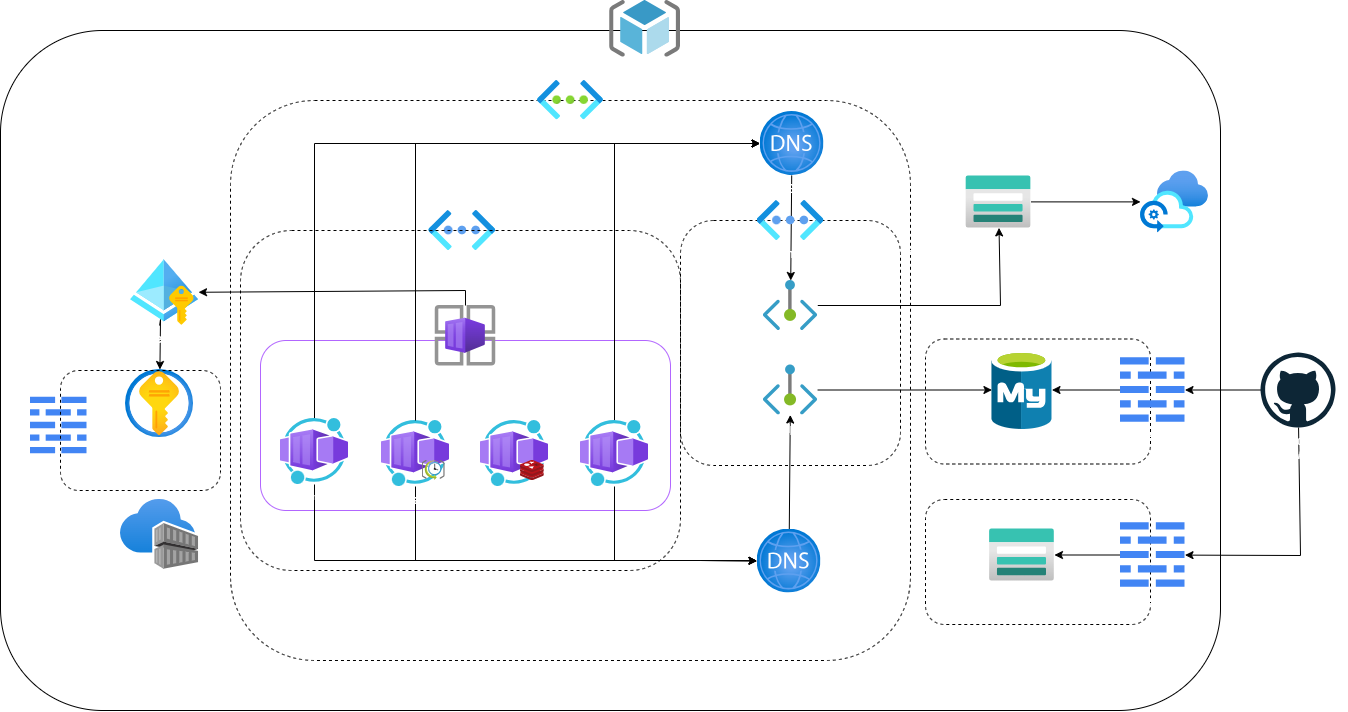

The diagram above was exported from draw.io. Its source (the exported page's mxGraphModel, read from the mxfile embedded in the PNG):
<mxGraphModel dx="2905" dy="1198" grid="1" gridSize="10" guides="1" tooltips="1" connect="1" arrows="1" fold="1" page="1" pageScale="1" pageWidth="850" pageHeight="1100" background="none" math="0" shadow="0">
  <root>
    <mxCell id="0" />
    <mxCell id="1" parent="0" />
    <mxCell id="4" value="" style="rounded=1;whiteSpace=wrap;html=1;fillColor=none;fontColor=#FFFFFF;labelBackgroundColor=none;" parent="1" vertex="1">
      <mxGeometry x="-80" y="50" width="1220" height="680" as="geometry" />
    </mxCell>
    <mxCell id="105" value="" style="rounded=1;whiteSpace=wrap;html=1;dashed=1;labelBackgroundColor=none;fillColor=none;fontColor=#FFFFFF;" parent="1" vertex="1">
      <mxGeometry x="845" y="358.5" width="225" height="125" as="geometry" />
    </mxCell>
    <mxCell id="86" value="" style="rounded=1;whiteSpace=wrap;html=1;dashed=1;labelBackgroundColor=none;fillColor=none;fontColor=#FFFFFF;" parent="1" vertex="1">
      <mxGeometry x="150" y="120" width="680" height="560" as="geometry" />
    </mxCell>
    <mxCell id="102" value="" style="rounded=1;whiteSpace=wrap;html=1;dashed=1;labelBackgroundColor=none;fillColor=none;fontColor=#FFFFFF;" parent="1" vertex="1">
      <mxGeometry x="600" y="240" width="220" height="245" as="geometry" />
    </mxCell>
    <mxCell id="84" value="Container Apps Subnet (/29)" style="aspect=fixed;html=1;points=[];align=center;image;fontSize=12;image=img/lib/azure2/networking/Virtual_Networks_Classic.svg;dashed=1;labelBackgroundColor=none;fillColor=none;fontColor=#FFFFFF;" parent="1" vertex="1">
      <mxGeometry x="348.25" y="230" width="67" height="40" as="geometry" />
    </mxCell>
    <mxCell id="91" value="" style="rounded=1;whiteSpace=wrap;html=1;dashed=1;labelBackgroundColor=none;fillColor=none;fontColor=#FFFFFF;" parent="1" vertex="1">
      <mxGeometry x="845" y="519" width="225" height="125" as="geometry" />
    </mxCell>
    <mxCell id="89" value="" style="rounded=1;whiteSpace=wrap;html=1;dashed=1;labelBackgroundColor=none;fillColor=none;fontColor=#FFFFFF;" parent="1" vertex="1">
      <mxGeometry x="160" y="250" width="440" height="340" as="geometry" />
    </mxCell>
    <mxCell id="16" value="" style="rounded=1;whiteSpace=wrap;html=1;fillColor=none;strokeColor=#B266FF;fontColor=#FFFFFF;labelBackgroundColor=none;" parent="1" vertex="1">
      <mxGeometry x="180" y="360" width="410" height="170" as="geometry" />
    </mxCell>
    <mxCell id="17" value="Key Vault&lt;br&gt;(Secrets, passwords, etc)" style="image;aspect=fixed;html=1;points=[];align=center;fontSize=12;image=img/lib/azure2/security/Key_Vaults.svg;fontColor=#FFFFFF;labelBackgroundColor=none;" parent="1" vertex="1">
      <mxGeometry x="45.019999999999996" y="389" width="68" height="68" as="geometry" />
    </mxCell>
    <mxCell id="18" style="edgeStyle=orthogonalEdgeStyle;rounded=0;orthogonalLoop=1;jettySize=auto;html=1;fontColor=#FFFFFF;labelBackgroundColor=none;" parent="1" source="19" target="15" edge="1">
      <mxGeometry relative="1" as="geometry" />
    </mxCell>
    <mxCell id="19" value="Storage Account for &lt;br&gt;Pimcore files (assets, versions, etc)" style="image;aspect=fixed;html=1;points=[];align=center;fontSize=12;image=img/lib/azure2/storage/Storage_Accounts.svg;fontColor=#FFFFFF;labelBackgroundColor=none;" parent="1" vertex="1">
      <mxGeometry x="885.52" y="195.39" width="65" height="52" as="geometry" />
    </mxCell>
    <mxCell id="68" style="edgeStyle=none;rounded=0;html=1;fontColor=#FFFFFF;labelBackgroundColor=none;" parent="1" source="20" target="67" edge="1">
      <mxGeometry relative="1" as="geometry">
        <Array as="points">
          <mxPoint x="385" y="310" />
        </Array>
      </mxGeometry>
    </mxCell>
    <mxCell id="20" value="Container Apps Environment" style="image;aspect=fixed;html=1;points=[];align=center;fontSize=12;image=img/lib/azure2/other/Container_App_Environments.svg;fontColor=#FFFFFF;labelBackgroundColor=none;" parent="1" vertex="1">
      <mxGeometry x="354.75" y="325" width="60.5" height="60.5" as="geometry" />
    </mxCell>
    <mxCell id="21" value="Container Registry&lt;br&gt;(Docker images)" style="image;aspect=fixed;html=1;points=[];align=center;fontSize=12;image=img/lib/azure2/containers/Container_Registries.svg;fontColor=#FFFFFF;labelBackgroundColor=none;" parent="1" vertex="1">
      <mxGeometry x="39.999999999999986" y="519" width="78.03" height="70" as="geometry" />
    </mxCell>
    <mxCell id="5" value="&lt;div&gt;Resource Group&lt;/div&gt;" style="image;sketch=0;aspect=fixed;html=1;points=[];align=center;fontSize=12;image=img/lib/mscae/ResourceGroup.svg;fontColor=#FFFFFF;labelBackgroundColor=none;" parent="1" vertex="1">
      <mxGeometry x="529.138085106383" y="20" width="70.8598509701003" height="56.687880776080235" as="geometry" />
    </mxCell>
    <mxCell id="9" value="Storage Account for DB backups" style="image;aspect=fixed;html=1;points=[];align=center;fontSize=12;image=img/lib/azure2/storage/Storage_Accounts.svg;fontColor=#FFFFFF;labelBackgroundColor=none;" parent="1" vertex="1">
      <mxGeometry x="908.96" y="548.5" width="65" height="52" as="geometry" />
    </mxCell>
    <mxCell id="10" value="MySQL flexible server DB" style="image;sketch=0;aspect=fixed;html=1;points=[];align=center;fontSize=12;image=img/lib/mscae/Azure_Database_for_MySQL_servers.svg;labelBackgroundColor=none;fontColor=#FFFFFF;" parent="1" vertex="1">
      <mxGeometry x="911.44" y="370" width="60.04" height="79" as="geometry" />
    </mxCell>
    <mxCell id="15" value="Backup Vault" style="image;aspect=fixed;html=1;points=[];align=center;fontSize=12;image=img/lib/azure2/other/Azure_Backup_Center.svg;fontColor=#FFFFFF;labelBackgroundColor=none;" parent="1" vertex="1">
      <mxGeometry x="1060" y="190.39" width="68" height="62" as="geometry" />
    </mxCell>
    <mxCell id="41" value="Virtual Network" style="image;aspect=fixed;html=1;points=[];align=center;fontSize=12;image=img/lib/azure2/networking/Virtual_Networks.svg;fontColor=#FFFFFF;labelBackgroundColor=none;" parent="1" vertex="1">
      <mxGeometry x="457.0090322580645" y="100" width="65.98484848484848" height="39.39393939393939" as="geometry" />
    </mxCell>
    <mxCell id="64" style="edgeStyle=none;rounded=0;html=1;fontColor=#FFFFFF;labelBackgroundColor=none;" parent="1" source="52" target="10" edge="1">
      <mxGeometry relative="1" as="geometry">
        <Array as="points" />
      </mxGeometry>
    </mxCell>
    <mxCell id="61" style="edgeStyle=none;html=1;rounded=0;fontColor=#FFFFFF;labelBackgroundColor=none;" parent="1" source="28" target="92" edge="1">
      <mxGeometry relative="1" as="geometry">
        <Array as="points">
          <mxPoint x="234" y="580" />
          <mxPoint x="620" y="580" />
        </Array>
      </mxGeometry>
    </mxCell>
    <mxCell id="62" style="edgeStyle=none;rounded=0;html=1;fontColor=#FFFFFF;labelBackgroundColor=none;" parent="1" source="33" target="92" edge="1">
      <mxGeometry relative="1" as="geometry">
        <Array as="points">
          <mxPoint x="335" y="580" />
          <mxPoint x="500" y="580" />
          <mxPoint x="620" y="580" />
        </Array>
      </mxGeometry>
    </mxCell>
    <mxCell id="63" style="edgeStyle=none;rounded=0;html=1;fontColor=#FFFFFF;labelBackgroundColor=none;" parent="1" source="73" target="92" edge="1">
      <mxGeometry relative="1" as="geometry">
        <mxPoint x="534" y="440" as="sourcePoint" />
        <Array as="points">
          <mxPoint x="534" y="580" />
          <mxPoint x="620" y="580" />
        </Array>
      </mxGeometry>
    </mxCell>
    <mxCell id="69" style="edgeStyle=none;rounded=0;html=1;fontColor=#FFFFFF;labelBackgroundColor=none;" parent="1" source="67" target="17" edge="1">
      <mxGeometry relative="1" as="geometry">
        <Array as="points">
          <mxPoint x="80" y="339" />
        </Array>
      </mxGeometry>
    </mxCell>
    <mxCell id="67" value="Managed Identity" style="aspect=fixed;html=1;points=[];align=center;image;fontSize=12;image=img/lib/azure2/identity/Managed_Identities.svg;fontColor=#FFFFFF;labelBackgroundColor=none;" parent="1" vertex="1">
      <mxGeometry x="50.03" y="279" width="68" height="66" as="geometry" />
    </mxCell>
    <mxCell id="70" value="Firewall" style="editableCssRules=.*;shape=image;verticalLabelPosition=bottom;labelBackgroundColor=none;verticalAlign=top;aspect=fixed;imageAspect=0;image=data:image/svg+xml,(base64 omitted: 664 chars);fontColor=#FFFFFF;" parent="1" vertex="1">
      <mxGeometry x="-50" y="416.75" width="56.5" height="56.5" as="geometry" />
    </mxCell>
    <mxCell id="75" style="edgeStyle=none;rounded=0;html=1;fontColor=#FFFFFF;labelBackgroundColor=none;" parent="1" source="72" target="19" edge="1">
      <mxGeometry relative="1" as="geometry">
        <Array as="points">
          <mxPoint x="920" y="325" />
        </Array>
      </mxGeometry>
    </mxCell>
    <mxCell id="72" value="Private Endpoint for Storage Account" style="aspect=fixed;html=1;points=[];align=center;image;fontSize=12;image=img/lib/azure2/networking/Private_Endpoint.svg;fontColor=#FFFFFF;labelBackgroundColor=none;" parent="1" vertex="1">
      <mxGeometry x="682.72" y="300" width="54.55" height="50" as="geometry" />
    </mxCell>
    <mxCell id="111" style="edgeStyle=none;rounded=0;html=1;fontColor=#FFFFFF;labelBackgroundColor=none;" parent="1" source="73" target="93" edge="1">
      <mxGeometry relative="1" as="geometry">
        <Array as="points">
          <mxPoint x="534" y="163" />
        </Array>
      </mxGeometry>
    </mxCell>
    <mxCell id="73" value="init job" style="aspect=fixed;html=1;points=[];align=center;image;fontSize=12;image=img/lib/azure2/other/Worker_Container_App.svg;fontColor=#FFFFFF;labelBackgroundColor=none;" parent="1" vertex="1">
      <mxGeometry x="500" y="440" width="68" height="66" as="geometry" />
    </mxCell>
    <mxCell id="113" style="edgeStyle=none;rounded=0;html=1;fontColor=#FFFFFF;labelBackgroundColor=none;" parent="1" source="81" target="9" edge="1">
      <mxGeometry relative="1" as="geometry" />
    </mxCell>
    <mxCell id="81" value="Firewall" style="editableCssRules=.*;shape=image;verticalLabelPosition=bottom;labelBackgroundColor=none;verticalAlign=top;aspect=fixed;imageAspect=0;image=data:image/svg+xml,(base64 omitted: 664 chars);dashed=1;fillColor=none;fontColor=#FFFFFF;" parent="1" vertex="1">
      <mxGeometry x="1040" y="542.25" width="64.5" height="64.5" as="geometry" />
    </mxCell>
    <mxCell id="109" style="edgeStyle=none;rounded=0;html=1;fontColor=#FFFFFF;labelBackgroundColor=none;" parent="1" source="28" target="93" edge="1">
      <mxGeometry relative="1" as="geometry">
        <Array as="points">
          <mxPoint x="234" y="163" />
        </Array>
      </mxGeometry>
    </mxCell>
    <mxCell id="28" value="PHP (web) app" style="image;aspect=fixed;html=1;points=[];align=center;fontSize=12;image=img/lib/azure2/other/Worker_Container_App.svg;fontColor=#FFFFFF;labelBackgroundColor=none;" parent="1" vertex="1">
      <mxGeometry x="200" y="438" width="68" height="66" as="geometry" />
    </mxCell>
    <mxCell id="82" value="" style="group;fontColor=#FFFFFF;labelBackgroundColor=none;" parent="1" vertex="1" connectable="0">
      <mxGeometry x="301" y="440" width="68" height="66" as="geometry" />
    </mxCell>
    <mxCell id="33" value="supervisord app" style="image;aspect=fixed;html=1;points=[];align=center;fontSize=12;image=img/lib/azure2/other/Worker_Container_App.svg;fontColor=#FFFFFF;labelBackgroundColor=none;" parent="82" vertex="1">
      <mxGeometry width="68" height="66" as="geometry" />
    </mxCell>
    <mxCell id="34" value="" style="image;sketch=0;aspect=fixed;html=1;points=[];align=center;fontSize=12;image=img/lib/mscae/SchedulerJobCollection.svg;fontColor=#FFFFFF;labelBackgroundColor=none;" parent="82" vertex="1">
      <mxGeometry x="40.5" y="40" width="23.26" height="20" as="geometry" />
    </mxCell>
    <mxCell id="83" value="" style="group;fontColor=#FFFFFF;labelBackgroundColor=none;" parent="1" vertex="1" connectable="0">
      <mxGeometry x="400" y="440" width="68" height="66" as="geometry" />
    </mxCell>
    <mxCell id="38" value="Redis app" style="image;aspect=fixed;html=1;points=[];align=center;fontSize=12;image=img/lib/azure2/other/Worker_Container_App.svg;fontColor=#FFFFFF;labelBackgroundColor=none;" parent="83" vertex="1">
      <mxGeometry width="68" height="66" as="geometry" />
    </mxCell>
    <mxCell id="39" value="" style="image;sketch=0;aspect=fixed;html=1;points=[];align=center;fontSize=12;image=img/lib/mscae/Cache_Redis_Product.svg;fontColor=#FFFFFF;labelBackgroundColor=none;" parent="83" vertex="1">
      <mxGeometry x="40" y="40" width="23.81" height="20" as="geometry" />
    </mxCell>
    <mxCell id="90" value="" style="rounded=1;whiteSpace=wrap;html=1;dashed=1;labelBackgroundColor=none;fillColor=none;fontColor=#FFFFFF;" parent="1" vertex="1">
      <mxGeometry x="-20" y="390" width="160" height="120" as="geometry" />
    </mxCell>
    <mxCell id="94" style="edgeStyle=none;rounded=0;html=1;fontColor=#FFFFFF;labelBackgroundColor=none;" parent="1" source="92" target="52" edge="1">
      <mxGeometry relative="1" as="geometry" />
    </mxCell>
    <mxCell id="92" value="DNS zone for DB" style="aspect=fixed;html=1;points=[];align=center;image;fontSize=12;image=img/lib/azure2/networking/DNS_Zones.svg;dashed=1;labelBackgroundColor=none;fillColor=none;fontColor=#FFFFFF;" parent="1" vertex="1">
      <mxGeometry x="676.5" y="548.5" width="64" height="64" as="geometry" />
    </mxCell>
    <mxCell id="114" style="edgeStyle=none;rounded=0;html=1;fontColor=#FFFFFF;labelBackgroundColor=none;" parent="1" source="93" target="72" edge="1">
      <mxGeometry relative="1" as="geometry" />
    </mxCell>
    <mxCell id="93" value="DNS zone for Storage Account" style="aspect=fixed;html=1;points=[];align=center;image;fontSize=12;image=img/lib/azure2/networking/DNS_Zones.svg;dashed=1;labelBackgroundColor=none;fillColor=none;fontColor=#FFFFFF;" parent="1" vertex="1">
      <mxGeometry x="679.5" y="131" width="64" height="64" as="geometry" />
    </mxCell>
    <mxCell id="96" style="edgeStyle=none;rounded=0;html=1;fontColor=#FFFFFF;labelBackgroundColor=none;" parent="1" source="95" target="81" edge="1">
      <mxGeometry relative="1" as="geometry">
        <mxPoint x="1197.5000000000005" y="600.0000000000002" as="targetPoint" />
        <Array as="points">
          <mxPoint x="1220" y="575" />
        </Array>
      </mxGeometry>
    </mxCell>
    <mxCell id="108" style="edgeStyle=none;rounded=0;html=1;fontColor=#FFFFFF;labelBackgroundColor=none;" parent="1" source="95" target="106" edge="1">
      <mxGeometry relative="1" as="geometry" />
    </mxCell>
    <mxCell id="95" value="GitHub Actions DB &lt;br&gt;Backup Workflow" style="dashed=0;outlineConnect=0;html=1;align=center;labelPosition=center;verticalLabelPosition=bottom;verticalAlign=top;shape=mxgraph.weblogos.github;labelBackgroundColor=none;fillColor=none;fontColor=#FFFFFF;" parent="1" vertex="1">
      <mxGeometry x="1180" y="372" width="75" height="75" as="geometry" />
    </mxCell>
    <mxCell id="52" value="Private Endpoint for DB" style="aspect=fixed;html=1;points=[];align=center;image;fontSize=12;image=img/lib/azure2/networking/Private_Endpoint.svg;fontColor=#FFFFFF;labelBackgroundColor=none;" parent="1" vertex="1">
      <mxGeometry x="682.72" y="384.5" width="54.55" height="50" as="geometry" />
    </mxCell>
    <mxCell id="103" value="Private Endpoints Subnet (/28)" style="aspect=fixed;html=1;points=[];align=center;image;fontSize=12;image=img/lib/azure2/networking/Virtual_Networks_Classic.svg;dashed=1;labelBackgroundColor=none;fillColor=none;fontColor=#FFFFFF;" parent="1" vertex="1">
      <mxGeometry x="676.5" y="220" width="67" height="40" as="geometry" />
    </mxCell>
    <mxCell id="112" style="edgeStyle=none;rounded=0;html=1;fontColor=#FFFFFF;labelBackgroundColor=none;" parent="1" source="106" target="10" edge="1">
      <mxGeometry relative="1" as="geometry" />
    </mxCell>
    <mxCell id="106" value="Firewall" style="editableCssRules=.*;shape=image;verticalLabelPosition=bottom;labelBackgroundColor=none;verticalAlign=top;aspect=fixed;imageAspect=0;image=data:image/svg+xml,(base64 omitted: 664 chars);dashed=1;fillColor=none;fontColor=#FFFFFF;" parent="1" vertex="1">
      <mxGeometry x="1040" y="377.25" width="64.5" height="64.5" as="geometry" />
    </mxCell>
    <mxCell id="110" style="edgeStyle=none;rounded=0;html=1;fontColor=#FFFFFF;labelBackgroundColor=none;" parent="1" source="33" target="93" edge="1">
      <mxGeometry relative="1" as="geometry">
        <Array as="points">
          <mxPoint x="335" y="163" />
        </Array>
      </mxGeometry>
    </mxCell>
  </root>
</mxGraphModel>